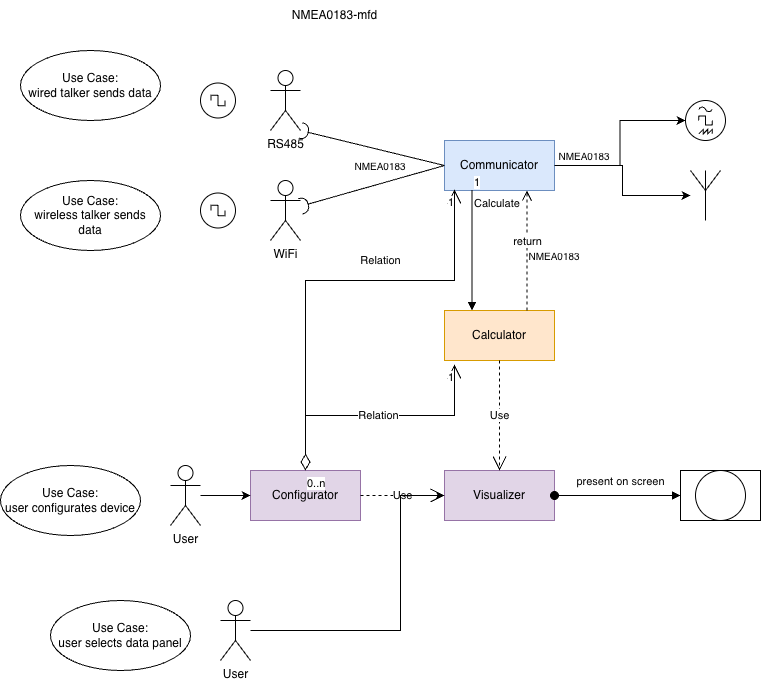

The diagram above was exported from draw.io. Its source (the exported page's mxGraphModel, read from the mxfile embedded in the PNG):
<mxGraphModel dx="976" dy="723" grid="1" gridSize="10" guides="1" tooltips="1" connect="1" arrows="1" fold="1" page="1" pageScale="1" pageWidth="827" pageHeight="1169" math="0" shadow="0">
  <root>
    <mxCell id="0" />
    <mxCell id="1" parent="0" />
    <mxCell id="kv3ohM1YlED9daEMc1sQ-29" edge="1" parent="1" source="kv3ohM1YlED9daEMc1sQ-1" style="edgeStyle=orthogonalEdgeStyle;rounded=0;orthogonalLoop=1;jettySize=auto;html=1;exitX=1;exitY=0.5;exitDx=0;exitDy=0;" target="kv3ohM1YlED9daEMc1sQ-28">
      <mxGeometry relative="1" as="geometry" />
    </mxCell>
    <mxCell id="kv3ohM1YlED9daEMc1sQ-1" parent="1" style="html=1;whiteSpace=wrap;fillColor=#dae8fc;strokeColor=#6c8ebf;" value="Communicator" vertex="1">
      <mxGeometry height="50" width="110" x="484" y="150" as="geometry" />
    </mxCell>
    <mxCell id="kv3ohM1YlED9daEMc1sQ-2" parent="1" style="html=1;whiteSpace=wrap;fillColor=#ffe6cc;strokeColor=#d79b00;" value="Calculator" vertex="1">
      <mxGeometry height="50" width="110" x="484" y="320" as="geometry" />
    </mxCell>
    <mxCell id="kv3ohM1YlED9daEMc1sQ-3" parent="1" style="html=1;whiteSpace=wrap;fillColor=#e1d5e7;strokeColor=#9673a6;" value="Visualizer" vertex="1">
      <mxGeometry height="50" width="110" x="484" y="480" as="geometry" />
    </mxCell>
    <mxCell id="kv3ohM1YlED9daEMc1sQ-7" parent="1" style="shape=umlActor;verticalLabelPosition=bottom;verticalAlign=top;html=1;" value="RS485" vertex="1">
      <mxGeometry height="60" width="30" x="310" y="80" as="geometry" />
    </mxCell>
    <mxCell id="kv3ohM1YlED9daEMc1sQ-8" parent="1" style="shape=umlActor;verticalLabelPosition=bottom;verticalAlign=top;html=1;" value="WiFi" vertex="1">
      <mxGeometry height="60" width="30" x="310" y="190" as="geometry" />
    </mxCell>
    <mxCell id="kv3ohM1YlED9daEMc1sQ-16" edge="1" parent="1" source="kv3ohM1YlED9daEMc1sQ-1" style="rounded=0;orthogonalLoop=1;jettySize=auto;html=1;endArrow=halfCircle;endFill=0;endSize=6;strokeWidth=1;sketch=0;fontSize=12;curved=1;entryX=1;entryY=1;entryDx=0;entryDy=0;entryPerimeter=0;exitX=0;exitY=0.5;exitDx=0;exitDy=0;" target="kv3ohM1YlED9daEMc1sQ-7" value="">
      <mxGeometry relative="1" as="geometry">
        <mxPoint x="480" y="170" as="sourcePoint" />
      </mxGeometry>
    </mxCell>
    <mxCell id="kv3ohM1YlED9daEMc1sQ-17" parent="1" style="ellipse;whiteSpace=wrap;html=1;align=center;aspect=fixed;fillColor=none;strokeColor=none;resizable=0;perimeter=centerPerimeter;rotatable=0;allowArrows=0;points=[];outlineConnect=1;" value="" vertex="1">
      <mxGeometry height="10" width="10" x="670" y="370" as="geometry" />
    </mxCell>
    <mxCell id="kv3ohM1YlED9daEMc1sQ-18" edge="1" parent="1" source="kv3ohM1YlED9daEMc1sQ-1" style="rounded=0;orthogonalLoop=1;jettySize=auto;html=1;endArrow=halfCircle;endFill=0;endSize=6;strokeWidth=1;sketch=0;fontSize=12;curved=1;exitX=0;exitY=0.5;exitDx=0;exitDy=0;" target="kv3ohM1YlED9daEMc1sQ-8" value="">
      <mxGeometry relative="1" as="geometry">
        <mxPoint x="695" y="375" as="sourcePoint" />
      </mxGeometry>
    </mxCell>
    <mxCell id="kv3ohM1YlED9daEMc1sQ-19" parent="1" style="ellipse;whiteSpace=wrap;html=1;align=center;aspect=fixed;fillColor=none;strokeColor=none;resizable=0;perimeter=centerPerimeter;rotatable=0;allowArrows=0;points=[];outlineConnect=1;" value="" vertex="1">
      <mxGeometry height="10" width="10" x="670" y="370" as="geometry" />
    </mxCell>
    <mxCell id="kv3ohM1YlED9daEMc1sQ-23" parent="1" style="verticalLabelPosition=bottom;outlineConnect=0;align=center;dashed=0;html=1;verticalAlign=top;shape=mxgraph.pid.misc.viewing_glass;" value="" vertex="1">
      <mxGeometry height="50" width="80" x="720" y="480" as="geometry" />
    </mxCell>
    <mxCell id="kv3ohM1YlED9daEMc1sQ-26" parent="1" style="pointerEvents=1;verticalLabelPosition=bottom;shadow=0;dashed=0;align=center;html=1;verticalAlign=top;shape=mxgraph.electrical.signal_sources.source;aspect=fixed;points=[[0.5,0,0],[1,0.5,0],[0.5,1,0],[0,0.5,0]];elSignalType=square;" value="" vertex="1">
      <mxGeometry height="35" width="35" x="240" y="92.5" as="geometry" />
    </mxCell>
    <mxCell id="kv3ohM1YlED9daEMc1sQ-27" parent="1" style="pointerEvents=1;verticalLabelPosition=bottom;shadow=0;dashed=0;align=center;html=1;verticalAlign=top;shape=mxgraph.electrical.signal_sources.source;aspect=fixed;points=[[0.5,0,0],[1,0.5,0],[0.5,1,0],[0,0.5,0]];elSignalType=square;" value="" vertex="1">
      <mxGeometry height="35" width="35" x="240" y="202.5" as="geometry" />
    </mxCell>
    <mxCell id="kv3ohM1YlED9daEMc1sQ-28" parent="1" style="verticalLabelPosition=bottom;shadow=0;dashed=0;align=center;html=1;verticalAlign=top;shape=mxgraph.electrical.radio.aerial_-_antenna_1;" value="" vertex="1">
      <mxGeometry height="50" width="30" x="730" y="180" as="geometry" />
    </mxCell>
    <mxCell id="kv3ohM1YlED9daEMc1sQ-30" parent="1" style="perimeter=ellipsePerimeter;verticalLabelPosition=bottom;shadow=0;dashed=0;align=center;html=1;verticalAlign=top;shape=mxgraph.electrical.instruments.signal_generator;" value="" vertex="1">
      <mxGeometry height="40" width="50" x="720" y="110" as="geometry" />
    </mxCell>
    <mxCell id="kv3ohM1YlED9daEMc1sQ-31" edge="1" parent="1" source="kv3ohM1YlED9daEMc1sQ-1" style="edgeStyle=orthogonalEdgeStyle;rounded=0;orthogonalLoop=1;jettySize=auto;html=1;exitX=1;exitY=0.5;exitDx=0;exitDy=0;entryX=0;entryY=0.5;entryDx=0;entryDy=0;entryPerimeter=0;" target="kv3ohM1YlED9daEMc1sQ-30">
      <mxGeometry relative="1" as="geometry" />
    </mxCell>
    <mxCell id="kv3ohM1YlED9daEMc1sQ-33" parent="1" style="text;html=1;whiteSpace=wrap;strokeColor=none;fillColor=none;align=center;verticalAlign=middle;rounded=0;fontSize=10;" value="NMEA0183" vertex="1">
      <mxGeometry height="30" width="60" x="594" y="150" as="geometry" />
    </mxCell>
    <mxCell id="kv3ohM1YlED9daEMc1sQ-35" parent="1" style="text;html=1;whiteSpace=wrap;strokeColor=none;fillColor=none;align=center;verticalAlign=middle;rounded=0;fontSize=10;" value="NMEA0183" vertex="1">
      <mxGeometry height="30" width="60" x="564" y="250" as="geometry" />
    </mxCell>
    <mxCell id="T9DFUYCDjRj-GxUTU77Z-1" parent="1" style="html=1;whiteSpace=wrap;fillColor=#e1d5e7;strokeColor=#9673a6;" value="Configurator" vertex="1">
      <mxGeometry height="50" width="110" x="290" y="480" as="geometry" />
    </mxCell>
    <mxCell id="T9DFUYCDjRj-GxUTU77Z-4" edge="1" parent="1" source="T9DFUYCDjRj-GxUTU77Z-1" style="endArrow=open;endSize=12;dashed=1;html=1;rounded=0;exitX=1;exitY=0.5;exitDx=0;exitDy=0;entryX=0;entryY=0.5;entryDx=0;entryDy=0;" target="kv3ohM1YlED9daEMc1sQ-3" value="Use">
      <mxGeometry relative="1" width="160" as="geometry">
        <mxPoint x="370" y="440" as="sourcePoint" />
        <mxPoint x="530" y="440" as="targetPoint" />
      </mxGeometry>
    </mxCell>
    <mxCell id="T9DFUYCDjRj-GxUTU77Z-5" edge="1" parent="1" source="kv3ohM1YlED9daEMc1sQ-2" style="endArrow=open;endSize=12;dashed=1;html=1;rounded=0;exitX=0.5;exitY=1;exitDx=0;exitDy=0;" target="kv3ohM1YlED9daEMc1sQ-3" value="Use">
      <mxGeometry relative="1" width="160" as="geometry">
        <mxPoint x="510" y="370" as="sourcePoint" />
        <mxPoint x="670" y="370" as="targetPoint" />
      </mxGeometry>
    </mxCell>
    <mxCell id="T9DFUYCDjRj-GxUTU77Z-6" edge="1" parent="1" source="kv3ohM1YlED9daEMc1sQ-1" style="endArrow=block;endFill=1;html=1;edgeStyle=orthogonalEdgeStyle;align=left;verticalAlign=top;rounded=0;exitX=0.25;exitY=1;exitDx=0;exitDy=0;entryX=0.25;entryY=0;entryDx=0;entryDy=0;" target="kv3ohM1YlED9daEMc1sQ-2" value="Calculate">
      <mxGeometry relative="1" x="-1" as="geometry">
        <mxPoint x="510" y="370" as="sourcePoint" />
        <mxPoint x="670" y="370" as="targetPoint" />
      </mxGeometry>
    </mxCell>
    <mxCell id="T9DFUYCDjRj-GxUTU77Z-7" connectable="0" parent="T9DFUYCDjRj-GxUTU77Z-6" style="edgeLabel;resizable=0;html=1;align=left;verticalAlign=bottom;" value="1" vertex="1">
      <mxGeometry relative="1" x="-1" as="geometry" />
    </mxCell>
    <mxCell id="T9DFUYCDjRj-GxUTU77Z-8" edge="1" parent="1" source="kv3ohM1YlED9daEMc1sQ-2" style="html=1;verticalAlign=bottom;endArrow=open;dashed=1;endSize=8;curved=0;rounded=0;entryX=0.75;entryY=1;entryDx=0;entryDy=0;exitX=0.75;exitY=0;exitDx=0;exitDy=0;" target="kv3ohM1YlED9daEMc1sQ-1" value="return">
      <mxGeometry relative="1" as="geometry">
        <mxPoint x="630" y="370" as="sourcePoint" />
        <mxPoint x="550" y="370" as="targetPoint" />
      </mxGeometry>
    </mxCell>
    <mxCell id="T9DFUYCDjRj-GxUTU77Z-10" edge="1" parent="1" source="T9DFUYCDjRj-GxUTU77Z-9" style="edgeStyle=orthogonalEdgeStyle;rounded=0;orthogonalLoop=1;jettySize=auto;html=1;" target="T9DFUYCDjRj-GxUTU77Z-1" value="">
      <mxGeometry relative="1" as="geometry" />
    </mxCell>
    <mxCell id="T9DFUYCDjRj-GxUTU77Z-9" parent="1" style="shape=umlActor;verticalLabelPosition=bottom;verticalAlign=top;html=1;" value="User" vertex="1">
      <mxGeometry height="60" width="30" x="210" y="475" as="geometry" />
    </mxCell>
    <mxCell id="T9DFUYCDjRj-GxUTU77Z-11" edge="1" parent="1" source="T9DFUYCDjRj-GxUTU77Z-1" style="endArrow=open;html=1;endSize=12;startArrow=diamondThin;startSize=14;startFill=0;edgeStyle=orthogonalEdgeStyle;rounded=0;exitX=0.5;exitY=0;exitDx=0;exitDy=0;entryX=0.091;entryY=0.98;entryDx=0;entryDy=0;entryPerimeter=0;" target="kv3ohM1YlED9daEMc1sQ-1" value="Relation">
      <mxGeometry relative="1" x="0.2326" y="20" as="geometry">
        <mxPoint as="offset" />
        <Array as="points">
          <mxPoint x="345" y="290" />
          <mxPoint x="494" y="290" />
        </Array>
        <mxPoint x="510" y="370" as="sourcePoint" />
        <mxPoint x="670" y="370" as="targetPoint" />
      </mxGeometry>
    </mxCell>
    <mxCell id="T9DFUYCDjRj-GxUTU77Z-12" connectable="0" parent="T9DFUYCDjRj-GxUTU77Z-11" style="edgeLabel;resizable=0;html=1;align=left;verticalAlign=top;" value="0..n" vertex="1">
      <mxGeometry relative="1" x="-1" as="geometry" />
    </mxCell>
    <mxCell id="T9DFUYCDjRj-GxUTU77Z-13" connectable="0" parent="T9DFUYCDjRj-GxUTU77Z-11" style="edgeLabel;resizable=0;html=1;align=right;verticalAlign=top;" value="1" vertex="1">
      <mxGeometry relative="1" x="1" as="geometry" />
    </mxCell>
    <mxCell id="T9DFUYCDjRj-GxUTU77Z-14" edge="1" parent="1" source="T9DFUYCDjRj-GxUTU77Z-1" style="endArrow=open;html=1;endSize=12;startArrow=diamondThin;startSize=14;startFill=0;edgeStyle=orthogonalEdgeStyle;rounded=0;exitX=0.5;exitY=0;exitDx=0;exitDy=0;entryX=0.091;entryY=1.08;entryDx=0;entryDy=0;entryPerimeter=0;" target="kv3ohM1YlED9daEMc1sQ-2" value="Relation">
      <mxGeometry relative="1" as="geometry">
        <mxPoint x="510" y="370" as="sourcePoint" />
        <mxPoint x="670" y="370" as="targetPoint" />
      </mxGeometry>
    </mxCell>
    <mxCell id="T9DFUYCDjRj-GxUTU77Z-15" connectable="0" parent="T9DFUYCDjRj-GxUTU77Z-14" style="edgeLabel;resizable=0;html=1;align=left;verticalAlign=top;" value="0..n" vertex="1">
      <mxGeometry relative="1" x="-1" as="geometry" />
    </mxCell>
    <mxCell id="T9DFUYCDjRj-GxUTU77Z-16" connectable="0" parent="T9DFUYCDjRj-GxUTU77Z-14" style="edgeLabel;resizable=0;html=1;align=right;verticalAlign=top;" value="1" vertex="1">
      <mxGeometry relative="1" x="1" as="geometry" />
    </mxCell>
    <mxCell id="cq4btGGMgwwtqivGnIxc-1" edge="1" parent="1" source="kv3ohM1YlED9daEMc1sQ-3" style="html=1;verticalAlign=bottom;startArrow=oval;startFill=1;endArrow=block;startSize=8;curved=0;rounded=0;exitX=1;exitY=0.5;exitDx=0;exitDy=0;" target="kv3ohM1YlED9daEMc1sQ-23" value="present on screen">
      <mxGeometry relative="1" width="60" x="0.0476" y="5" as="geometry">
        <mxPoint as="offset" />
        <mxPoint x="560" y="370" as="sourcePoint" />
        <mxPoint x="620" y="370" as="targetPoint" />
      </mxGeometry>
    </mxCell>
    <mxCell id="cq4btGGMgwwtqivGnIxc-2" parent="1" style="text;html=1;whiteSpace=wrap;strokeColor=none;fillColor=none;align=center;verticalAlign=middle;rounded=0;" value="NMEA0183-mfd" vertex="1">
      <mxGeometry height="30" width="91" x="329" y="10" as="geometry" />
    </mxCell>
    <mxCell id="zSYN_8J5C7fRycsRH2Qg-1" parent="1" style="text;html=1;whiteSpace=wrap;strokeColor=none;fillColor=none;align=center;verticalAlign=middle;rounded=0;fontSize=10;" value="NMEA0183" vertex="1">
      <mxGeometry height="30" width="60" x="390" y="160" as="geometry" />
    </mxCell>
    <mxCell id="oT2GQr_ldsEBGkJ-6Buf-1" parent="1" style="ellipse;whiteSpace=wrap;html=1;" value="Use Case:&lt;br&gt;wired talker sends data" vertex="1">
      <mxGeometry height="70" width="140" x="60" y="60" as="geometry" />
    </mxCell>
    <mxCell id="oT2GQr_ldsEBGkJ-6Buf-2" parent="1" style="ellipse;whiteSpace=wrap;html=1;" value="Use Case:&lt;div&gt;wireless talker sends data&lt;/div&gt;" vertex="1">
      <mxGeometry height="70" width="140" x="60" y="190" as="geometry" />
    </mxCell>
    <mxCell id="oT2GQr_ldsEBGkJ-6Buf-3" parent="1" style="ellipse;whiteSpace=wrap;html=1;" value="Use Case:&lt;div&gt;user configurates device&lt;/div&gt;" vertex="1">
      <mxGeometry height="70" width="140" x="40" y="475" as="geometry" />
    </mxCell>
    <mxCell id="W_8yWIRMEiGDkmwV0rxU-3" edge="1" parent="1" source="W_8yWIRMEiGDkmwV0rxU-1" style="edgeStyle=orthogonalEdgeStyle;rounded=0;orthogonalLoop=1;jettySize=auto;html=1;entryX=0;entryY=0.5;entryDx=0;entryDy=0;" target="kv3ohM1YlED9daEMc1sQ-3">
      <mxGeometry relative="1" as="geometry">
        <Array as="points">
          <mxPoint x="440" y="640" />
          <mxPoint x="440" y="505" />
        </Array>
      </mxGeometry>
    </mxCell>
    <mxCell id="W_8yWIRMEiGDkmwV0rxU-1" parent="1" style="shape=umlActor;verticalLabelPosition=bottom;verticalAlign=top;html=1;" value="User" vertex="1">
      <mxGeometry height="60" width="30" x="260" y="610" as="geometry" />
    </mxCell>
    <mxCell id="W_8yWIRMEiGDkmwV0rxU-2" parent="1" style="ellipse;whiteSpace=wrap;html=1;" value="Use Case:&lt;div&gt;user selects data panel&lt;/div&gt;" vertex="1">
      <mxGeometry height="70" width="140" x="90" y="610" as="geometry" />
    </mxCell>
  </root>
</mxGraphModel>